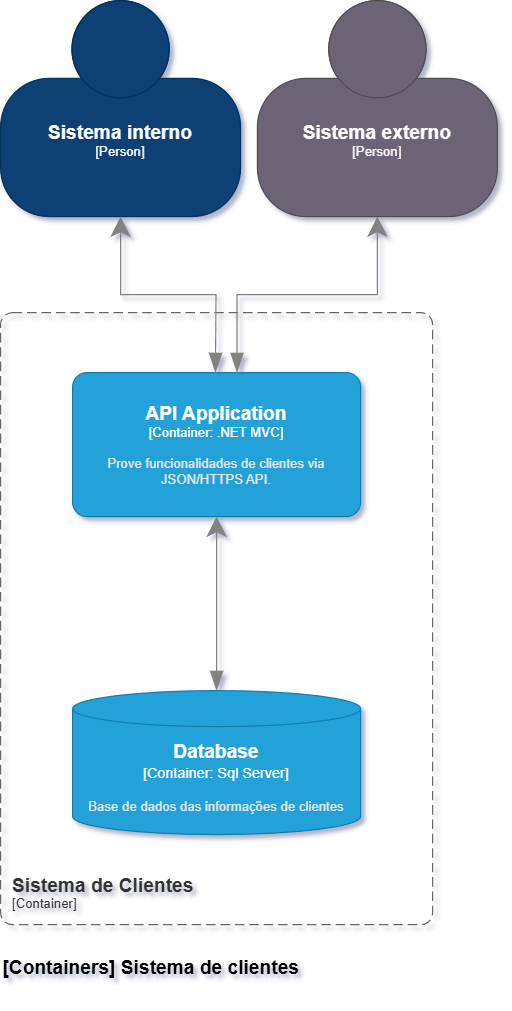

The diagram above was exported from draw.io. Its source (the exported page's mxGraphModel, read from the mxfile embedded in the PNG):
<mxGraphModel dx="1434" dy="746" grid="1" gridSize="10" guides="1" tooltips="1" connect="1" arrows="1" fold="1" page="1" pageScale="1" pageWidth="827" pageHeight="1169" math="0" shadow="0">
  <root>
    <mxCell id="0" />
    <mxCell id="1" parent="0" />
    <object placeholders="1" c4Name="Sistema interno" c4Type="Person" c4Description="" label="&lt;font style=&quot;font-size: 16px&quot;&gt;&lt;b&gt;%c4Name%&lt;/b&gt;&lt;/font&gt;&lt;div&gt;[%c4Type%]&lt;/div&gt;&lt;br&gt;&lt;div&gt;&lt;font style=&quot;font-size: 11px&quot;&gt;&lt;font color=&quot;#cccccc&quot;&gt;%c4Description%&lt;/font&gt;&lt;/div&gt;" id="2">
      <mxCell style="html=1;fontSize=11;dashed=0;whiteSpace=wrap;fillColor=#083F75;strokeColor=#06315C;fontColor=#ffffff;shape=mxgraph.c4.person2;align=center;metaEdit=1;points=[[0.5,0,0],[1,0.5,0],[1,0.75,0],[0.75,1,0],[0.5,1,0],[0.25,1,0],[0,0.75,0],[0,0.5,0]];resizable=0;" vertex="1" parent="1">
        <mxGeometry y="10" width="200" height="180" as="geometry" />
      </mxCell>
    </object>
    <object placeholders="1" c4Name="Sistema de Clientes" c4Type="ContainerScopeBoundary" c4Application="Container" label="&lt;font style=&quot;font-size: 16px&quot;&gt;&lt;b&gt;&lt;div style=&quot;text-align: left&quot;&gt;%c4Name%&lt;/div&gt;&lt;/b&gt;&lt;/font&gt;&lt;div style=&quot;text-align: left&quot;&gt;[%c4Application%]&lt;/div&gt;" id="3">
      <mxCell style="rounded=1;fontSize=11;whiteSpace=wrap;html=1;dashed=1;arcSize=20;fillColor=none;strokeColor=#666666;fontColor=#333333;labelBackgroundColor=none;align=left;verticalAlign=bottom;labelBorderColor=none;spacingTop=0;spacing=10;dashPattern=8 4;metaEdit=1;rotatable=0;perimeter=rectanglePerimeter;noLabel=0;labelPadding=0;allowArrows=0;connectable=0;expand=0;recursiveResize=0;editable=1;pointerEvents=0;absoluteArcSize=1;points=[[0.25,0,0],[0.5,0,0],[0.75,0,0],[1,0.25,0],[1,0.5,0],[1,0.75,0],[0.75,1,0],[0.5,1,0],[0.25,1,0],[0,0.75,0],[0,0.5,0],[0,0.25,0]];" vertex="1" parent="1">
        <mxGeometry y="270" width="360" height="510" as="geometry" />
      </mxCell>
    </object>
    <object placeholders="1" c4Name="API Application" c4Type="Container" c4Technology=".NET MVC" c4Description="Prove funcionalidades de clientes via JSON/HTTPS API." label="&lt;font style=&quot;font-size: 16px&quot;&gt;&lt;b&gt;%c4Name%&lt;/b&gt;&lt;/font&gt;&lt;div&gt;[%c4Type%: %c4Technology%]&lt;/div&gt;&lt;br&gt;&lt;div&gt;&lt;font style=&quot;font-size: 11px&quot;&gt;&lt;font color=&quot;#E6E6E6&quot;&gt;%c4Description%&lt;/font&gt;&lt;/div&gt;" id="4">
      <mxCell style="rounded=1;whiteSpace=wrap;html=1;fontSize=11;labelBackgroundColor=none;fillColor=#23A2D9;fontColor=#ffffff;align=center;arcSize=10;strokeColor=#0E7DAD;metaEdit=1;resizable=0;points=[[0.25,0,0],[0.5,0,0],[0.75,0,0],[1,0.25,0],[1,0.5,0],[1,0.75,0],[0.75,1,0],[0.5,1,0],[0.25,1,0],[0,0.75,0],[0,0.5,0],[0,0.25,0]];" vertex="1" parent="1">
        <mxGeometry x="60" y="320" width="240" height="120" as="geometry" />
      </mxCell>
    </object>
    <object placeholders="1" c4Name="Database" c4Type="Container" c4Technology="Sql Server" c4Description="Base de dados das informações de clientes" label="&lt;font style=&quot;font-size: 16px&quot;&gt;&lt;b&gt;%c4Name%&lt;/b&gt;&lt;/font&gt;&lt;div&gt;[%c4Type%:&amp;nbsp;%c4Technology%]&lt;/div&gt;&lt;br&gt;&lt;div&gt;&lt;font style=&quot;font-size: 11px&quot;&gt;&lt;font color=&quot;#E6E6E6&quot;&gt;%c4Description%&lt;/font&gt;&lt;/div&gt;" id="5">
      <mxCell style="shape=cylinder3;size=15;whiteSpace=wrap;html=1;boundedLbl=1;rounded=0;labelBackgroundColor=none;fillColor=#23A2D9;fontSize=12;fontColor=#ffffff;align=center;strokeColor=#0E7DAD;metaEdit=1;points=[[0.5,0,0],[1,0.25,0],[1,0.5,0],[1,0.75,0],[0.5,1,0],[0,0.75,0],[0,0.5,0],[0,0.25,0]];resizable=0;" vertex="1" parent="1">
        <mxGeometry x="60" y="585" width="240" height="120" as="geometry" />
      </mxCell>
    </object>
    <object placeholders="1" c4Type="Relationship" id="6">
      <mxCell style="endArrow=blockThin;html=1;fontSize=10;fontColor=#404040;strokeWidth=1;endFill=1;strokeColor=#828282;elbow=vertical;metaEdit=1;endSize=14;startSize=14;jumpStyle=arc;jumpSize=16;rounded=0;edgeStyle=orthogonalEdgeStyle;exitX=0.5;exitY=1;exitDx=0;exitDy=0;exitPerimeter=0;startArrow=classic;startFill=1;" edge="1" source="2" parent="1">
        <mxGeometry width="240" relative="1" as="geometry">
          <mxPoint x="280" y="300" as="sourcePoint" />
          <mxPoint x="179" y="320" as="targetPoint" />
        </mxGeometry>
      </mxCell>
    </object>
    <object placeholders="1" c4Type="Relationship" id="7">
      <mxCell style="endArrow=blockThin;html=1;fontSize=10;fontColor=#404040;strokeWidth=1;endFill=1;strokeColor=#828282;elbow=vertical;metaEdit=1;endSize=14;startSize=14;jumpStyle=arc;jumpSize=16;rounded=0;edgeStyle=orthogonalEdgeStyle;exitX=0.5;exitY=1;exitDx=0;exitDy=0;exitPerimeter=0;entryX=0.5;entryY=0;entryDx=0;entryDy=0;entryPerimeter=0;startArrow=classic;startFill=1;" edge="1" source="4" target="5" parent="1">
        <mxGeometry width="240" relative="1" as="geometry">
          <mxPoint x="280" y="530" as="sourcePoint" />
          <mxPoint x="520" y="530" as="targetPoint" />
        </mxGeometry>
      </mxCell>
    </object>
    <object placeholders="1" c4Name="[Containers] Sistema de clientes" c4Type="ContainerDiagramTitle" c4Description="" label="&lt;font style=&quot;font-size: 16px&quot;&gt;&lt;b&gt;&lt;div style=&quot;text-align: left&quot;&gt;%c4Name%&lt;/div&gt;&lt;/b&gt;&lt;/font&gt;&lt;div style=&quot;text-align: left&quot;&gt;%c4Description%&lt;/div&gt;" id="8">
      <mxCell style="text;html=1;strokeColor=none;fillColor=none;align=left;verticalAlign=top;whiteSpace=wrap;rounded=0;metaEdit=1;allowArrows=0;resizable=1;rotatable=0;connectable=0;recursiveResize=0;expand=0;pointerEvents=0;points=[[0.25,0,0],[0.5,0,0],[0.75,0,0],[1,0.25,0],[1,0.5,0],[1,0.75,0],[0.75,1,0],[0.5,1,0],[0.25,1,0],[0,0.75,0],[0,0.5,0],[0,0.25,0]];" vertex="1" parent="1">
        <mxGeometry y="800" width="260" height="40" as="geometry" />
      </mxCell>
    </object>
    <object placeholders="1" c4Name="Sistema externo" c4Type="Person" c4Description="" label="&lt;font style=&quot;font-size: 16px&quot;&gt;&lt;b&gt;%c4Name%&lt;/b&gt;&lt;/font&gt;&lt;div&gt;[%c4Type%]&lt;/div&gt;&lt;br&gt;&lt;div&gt;&lt;font style=&quot;font-size: 11px&quot;&gt;&lt;font color=&quot;#cccccc&quot;&gt;%c4Description%&lt;/font&gt;&lt;/div&gt;" id="9">
      <mxCell style="html=1;fontSize=11;dashed=0;whiteSpace=wrap;fillColor=#6C6477;strokeColor=#4D4D4D;fontColor=#ffffff;shape=mxgraph.c4.person2;align=center;metaEdit=1;points=[[0.5,0,0],[1,0.5,0],[1,0.75,0],[0.75,1,0],[0.5,1,0],[0.25,1,0],[0,0.75,0],[0,0.5,0]];resizable=0;" vertex="1" parent="1">
        <mxGeometry x="214" y="10" width="200" height="180" as="geometry" />
      </mxCell>
    </object>
    <object placeholders="1" c4Type="Relationship" id="10">
      <mxCell style="endArrow=blockThin;html=1;fontSize=10;fontColor=#404040;strokeWidth=1;endFill=1;strokeColor=#828282;elbow=vertical;metaEdit=1;endSize=14;startSize=14;jumpStyle=arc;jumpSize=16;rounded=0;edgeStyle=orthogonalEdgeStyle;exitX=0.5;exitY=1;exitDx=0;exitDy=0;exitPerimeter=0;startArrow=classic;startFill=1;entryX=0.571;entryY=0;entryDx=0;entryDy=0;entryPerimeter=0;" edge="1" source="9" target="4" parent="1">
        <mxGeometry width="240" relative="1" as="geometry">
          <mxPoint x="110" y="200" as="sourcePoint" />
          <mxPoint x="189" y="330" as="targetPoint" />
        </mxGeometry>
      </mxCell>
    </object>
  </root>
</mxGraphModel>